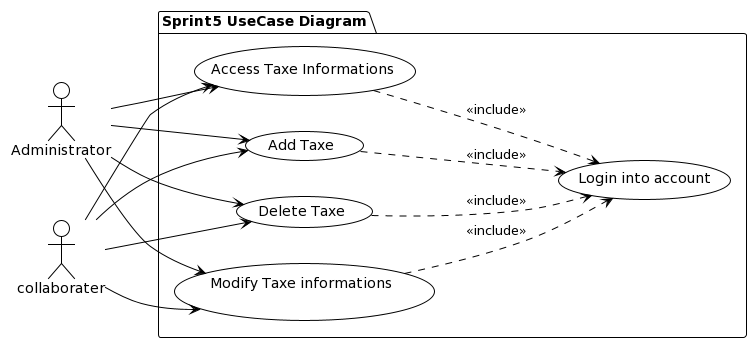

The diagram above was rendered by PlantUML. Its source (embedded in the PNG):
@startuml
!theme plain
left to right direction

:Administrator: as a 
:collaborater: as c

package "Sprint5 UseCase Diagram" {
(Add Taxe) as addC
(Access Taxe Informations ) as accessC
(Modify Taxe informations\n ) as modifyC
(Delete Taxe) as deleteC
(Login into account) as login
}

a --> addC
c -->  addC
a --> accessC
a --> modifyC
a --> deleteC
c --> accessC
c --> modifyC
c --> deleteC

modifyC ..> login : <<include>>
accessC ..> login : <<include>>
deleteC ..> login : <<include>> 
addC ..> login : <<include>>
@enduml